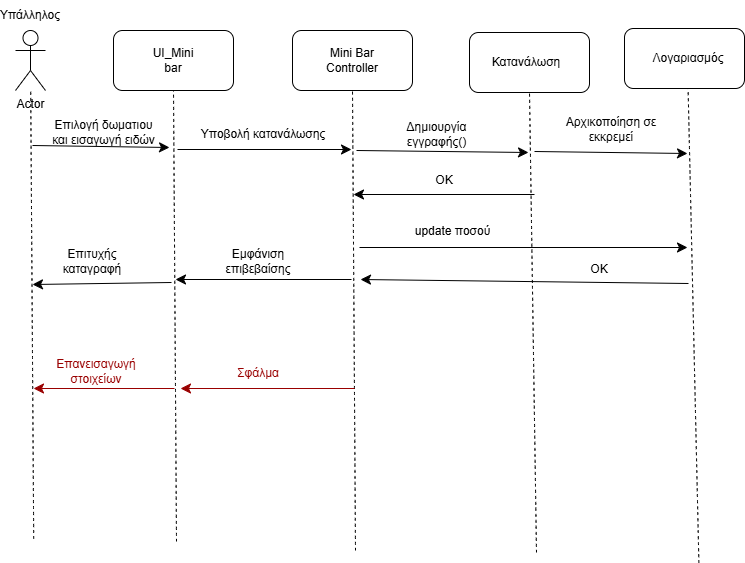

The diagram above was exported from draw.io. Its source (the exported page's mxGraphModel, read from the mxfile embedded in the PNG):
<mxGraphModel dx="891" dy="986" grid="0" gridSize="10" guides="1" tooltips="1" connect="1" arrows="1" fold="1" page="0" pageScale="1" pageWidth="827" pageHeight="1169" math="0" shadow="0">
  <root>
    <mxCell id="0" />
    <mxCell id="1" parent="0" />
    <mxCell id="-I-dsWI-ARntZ_Ax1sZR-1" value="Actor" style="shape=umlActor;verticalLabelPosition=bottom;verticalAlign=top;html=1;outlineConnect=0;" vertex="1" parent="1">
      <mxGeometry x="-7" y="-66" width="30" height="60" as="geometry" />
    </mxCell>
    <mxCell id="-I-dsWI-ARntZ_Ax1sZR-2" value="Υπάλληλος" style="text;html=1;align=center;verticalAlign=middle;whiteSpace=wrap;rounded=0;" vertex="1" parent="1">
      <mxGeometry x="-22" y="-96" width="60" height="30" as="geometry" />
    </mxCell>
    <mxCell id="-I-dsWI-ARntZ_Ax1sZR-3" value="" style="endArrow=none;dashed=1;html=1;rounded=0;fontSize=12;startSize=8;endSize=8;curved=1;" edge="1" parent="1" target="-I-dsWI-ARntZ_Ax1sZR-1">
      <mxGeometry width="50" height="50" relative="1" as="geometry">
        <mxPoint x="11.21" y="442.2" as="sourcePoint" />
        <mxPoint x="4.790000000000042" y="46.99999999999996" as="targetPoint" />
      </mxGeometry>
    </mxCell>
    <mxCell id="-I-dsWI-ARntZ_Ax1sZR-4" value="" style="rounded=1;whiteSpace=wrap;html=1;" vertex="1" parent="1">
      <mxGeometry x="91" y="-66" width="120" height="60" as="geometry" />
    </mxCell>
    <mxCell id="-I-dsWI-ARntZ_Ax1sZR-5" value="UI_Mini bar" style="text;html=1;align=center;verticalAlign=middle;whiteSpace=wrap;rounded=0;" vertex="1" parent="1">
      <mxGeometry x="121" y="-51" width="60" height="30" as="geometry" />
    </mxCell>
    <mxCell id="-I-dsWI-ARntZ_Ax1sZR-6" value="" style="endArrow=none;dashed=1;html=1;rounded=0;fontSize=12;startSize=8;endSize=8;curved=1;entryX=0.5;entryY=1;entryDx=0;entryDy=0;" edge="1" parent="1" target="-I-dsWI-ARntZ_Ax1sZR-4">
      <mxGeometry width="50" height="50" relative="1" as="geometry">
        <mxPoint x="154" y="445" as="sourcePoint" />
        <mxPoint x="225" y="175" as="targetPoint" />
      </mxGeometry>
    </mxCell>
    <mxCell id="-I-dsWI-ARntZ_Ax1sZR-7" value="" style="endArrow=classic;html=1;rounded=0;fontSize=12;startSize=8;endSize=8;curved=1;" edge="1" parent="1">
      <mxGeometry width="50" height="50" relative="1" as="geometry">
        <mxPoint x="10" y="49" as="sourcePoint" />
        <mxPoint x="147" y="51" as="targetPoint" />
      </mxGeometry>
    </mxCell>
    <mxCell id="-I-dsWI-ARntZ_Ax1sZR-8" value="Επιλογή δωματιου και εισαγωγή ειδών" style="text;html=1;align=center;verticalAlign=middle;whiteSpace=wrap;rounded=0;" vertex="1" parent="1">
      <mxGeometry x="28" y="24" width="107" height="24" as="geometry" />
    </mxCell>
    <mxCell id="-I-dsWI-ARntZ_Ax1sZR-9" value="" style="rounded=1;whiteSpace=wrap;html=1;" vertex="1" parent="1">
      <mxGeometry x="270" y="-66" width="120" height="60" as="geometry" />
    </mxCell>
    <mxCell id="-I-dsWI-ARntZ_Ax1sZR-10" value="Mini Bar&lt;br&gt;&lt;div&gt;Controller&lt;/div&gt;" style="text;html=1;align=center;verticalAlign=middle;whiteSpace=wrap;rounded=0;" vertex="1" parent="1">
      <mxGeometry x="300" y="-51" width="60" height="30" as="geometry" />
    </mxCell>
    <mxCell id="-I-dsWI-ARntZ_Ax1sZR-11" value="" style="endArrow=none;dashed=1;html=1;rounded=0;fontSize=12;startSize=8;endSize=8;curved=1;entryX=0.5;entryY=1;entryDx=0;entryDy=0;" edge="1" parent="1" target="-I-dsWI-ARntZ_Ax1sZR-9">
      <mxGeometry width="50" height="50" relative="1" as="geometry">
        <mxPoint x="333" y="454" as="sourcePoint" />
        <mxPoint x="290" y="175" as="targetPoint" />
      </mxGeometry>
    </mxCell>
    <mxCell id="-I-dsWI-ARntZ_Ax1sZR-12" value="" style="endArrow=classic;html=1;rounded=0;fontSize=12;startSize=8;endSize=8;curved=1;" edge="1" parent="1">
      <mxGeometry width="50" height="50" relative="1" as="geometry">
        <mxPoint x="155" y="53" as="sourcePoint" />
        <mxPoint x="329" y="53" as="targetPoint" />
      </mxGeometry>
    </mxCell>
    <mxCell id="-I-dsWI-ARntZ_Ax1sZR-14" value="" style="rounded=1;whiteSpace=wrap;html=1;" vertex="1" parent="1">
      <mxGeometry x="447" y="-64" width="120" height="60" as="geometry" />
    </mxCell>
    <mxCell id="-I-dsWI-ARntZ_Ax1sZR-15" value="Κατανάλωση" style="text;html=1;align=center;verticalAlign=middle;whiteSpace=wrap;rounded=0;" vertex="1" parent="1">
      <mxGeometry x="474" y="-49" width="60" height="30" as="geometry" />
    </mxCell>
    <mxCell id="-I-dsWI-ARntZ_Ax1sZR-16" value="" style="endArrow=none;dashed=1;html=1;rounded=0;fontSize=12;startSize=8;endSize=8;curved=1;entryX=0.5;entryY=1;entryDx=0;entryDy=0;" edge="1" parent="1" target="-I-dsWI-ARntZ_Ax1sZR-14">
      <mxGeometry width="50" height="50" relative="1" as="geometry">
        <mxPoint x="514" y="456" as="sourcePoint" />
        <mxPoint x="456" y="175" as="targetPoint" />
      </mxGeometry>
    </mxCell>
    <mxCell id="-I-dsWI-ARntZ_Ax1sZR-17" value="" style="endArrow=classic;html=1;rounded=0;fontSize=12;startSize=8;endSize=8;curved=1;" edge="1" parent="1">
      <mxGeometry width="50" height="50" relative="1" as="geometry">
        <mxPoint x="334" y="54" as="sourcePoint" />
        <mxPoint x="506" y="56" as="targetPoint" />
      </mxGeometry>
    </mxCell>
    <mxCell id="-I-dsWI-ARntZ_Ax1sZR-18" value="&lt;div&gt;Δημιουργία εγγραφής()&lt;/div&gt;" style="text;html=1;align=center;verticalAlign=middle;whiteSpace=wrap;rounded=0;" vertex="1" parent="1">
      <mxGeometry x="355" y="23" width="119" height="30" as="geometry" />
    </mxCell>
    <mxCell id="-I-dsWI-ARntZ_Ax1sZR-41" value="" style="rounded=1;whiteSpace=wrap;html=1;" vertex="1" parent="1">
      <mxGeometry x="602" y="-68" width="120" height="60" as="geometry" />
    </mxCell>
    <mxCell id="-I-dsWI-ARntZ_Ax1sZR-42" value="Λογαριασμός" style="text;html=1;align=center;verticalAlign=middle;whiteSpace=wrap;rounded=0;" vertex="1" parent="1">
      <mxGeometry x="636" y="-53" width="60" height="30" as="geometry" />
    </mxCell>
    <mxCell id="-I-dsWI-ARntZ_Ax1sZR-43" value="" style="endArrow=none;dashed=1;html=1;rounded=0;fontSize=12;startSize=8;endSize=8;curved=1;entryX=0.56;entryY=0.977;entryDx=0;entryDy=0;entryPerimeter=0;" edge="1" parent="1">
      <mxGeometry width="50" height="50" relative="1" as="geometry">
        <mxPoint x="676.4" y="466.38" as="sourcePoint" />
        <mxPoint x="665.6" y="-7.999999999999996" as="targetPoint" />
      </mxGeometry>
    </mxCell>
    <mxCell id="-I-dsWI-ARntZ_Ax1sZR-60" value="Υποβολή κατανάλωσης" style="text;html=1;align=center;verticalAlign=middle;whiteSpace=wrap;rounded=0;" vertex="1" parent="1">
      <mxGeometry x="171" y="23" width="140" height="30" as="geometry" />
    </mxCell>
    <mxCell id="-I-dsWI-ARntZ_Ax1sZR-63" value="" style="endArrow=classic;html=1;rounded=0;fontSize=12;startSize=8;endSize=8;curved=1;" edge="1" parent="1">
      <mxGeometry width="50" height="50" relative="1" as="geometry">
        <mxPoint x="512" y="98" as="sourcePoint" />
        <mxPoint x="331" y="98" as="targetPoint" />
      </mxGeometry>
    </mxCell>
    <mxCell id="-I-dsWI-ARntZ_Ax1sZR-70" value="" style="endArrow=classic;html=1;rounded=0;fontSize=12;startSize=8;endSize=8;curved=1;strokeColor=#990000;" edge="1" parent="1">
      <mxGeometry width="50" height="50" relative="1" as="geometry">
        <mxPoint x="332" y="292" as="sourcePoint" />
        <mxPoint x="158" y="292" as="targetPoint" />
      </mxGeometry>
    </mxCell>
    <mxCell id="-I-dsWI-ARntZ_Ax1sZR-71" value="&lt;font style=&quot;color: rgb(153, 0, 0);&quot;&gt;Σφάλμα&lt;/font&gt;" style="text;html=1;align=center;verticalAlign=middle;whiteSpace=wrap;rounded=0;" vertex="1" parent="1">
      <mxGeometry x="181" y="262" width="110" height="30" as="geometry" />
    </mxCell>
    <mxCell id="-I-dsWI-ARntZ_Ax1sZR-81" value="" style="endArrow=classic;html=1;rounded=0;fontSize=12;startSize=8;endSize=8;curved=1;" edge="1" parent="1">
      <mxGeometry width="50" height="50" relative="1" as="geometry">
        <mxPoint x="512" y="55" as="sourcePoint" />
        <mxPoint x="665" y="57" as="targetPoint" />
      </mxGeometry>
    </mxCell>
    <mxCell id="-I-dsWI-ARntZ_Ax1sZR-82" value="Αρχικοποίηση σε εκκρεμεί" style="text;html=1;align=center;verticalAlign=middle;whiteSpace=wrap;rounded=0;" vertex="1" parent="1">
      <mxGeometry x="540" y="18" width="98" height="30" as="geometry" />
    </mxCell>
    <mxCell id="-I-dsWI-ARntZ_Ax1sZR-83" style="edgeStyle=none;curved=1;rounded=0;orthogonalLoop=1;jettySize=auto;html=1;exitX=0.75;exitY=0;exitDx=0;exitDy=0;fontSize=12;startSize=8;endSize=8;" edge="1" parent="1" source="-I-dsWI-ARntZ_Ax1sZR-82" target="-I-dsWI-ARntZ_Ax1sZR-82">
      <mxGeometry relative="1" as="geometry" />
    </mxCell>
    <mxCell id="-I-dsWI-ARntZ_Ax1sZR-84" value="ΟΚ" style="text;html=1;align=center;verticalAlign=middle;whiteSpace=wrap;rounded=0;" vertex="1" parent="1">
      <mxGeometry x="392" y="69" width="60" height="30" as="geometry" />
    </mxCell>
    <mxCell id="-I-dsWI-ARntZ_Ax1sZR-85" value="" style="endArrow=classic;html=1;rounded=0;fontSize=12;startSize=8;endSize=8;curved=1;strokeColor=#990000;" edge="1" parent="1">
      <mxGeometry width="50" height="50" relative="1" as="geometry">
        <mxPoint x="152" y="292" as="sourcePoint" />
        <mxPoint x="11" y="292" as="targetPoint" />
      </mxGeometry>
    </mxCell>
    <mxCell id="-I-dsWI-ARntZ_Ax1sZR-86" value="&lt;font style=&quot;color: rgb(153, 0, 0);&quot;&gt;Επανεισαγωγή στοιχείων&lt;/font&gt;" style="text;html=1;align=center;verticalAlign=middle;whiteSpace=wrap;rounded=0;" vertex="1" parent="1">
      <mxGeometry x="19" y="260" width="110" height="30" as="geometry" />
    </mxCell>
    <mxCell id="-I-dsWI-ARntZ_Ax1sZR-90" value="" style="endArrow=classic;html=1;rounded=0;fontSize=12;startSize=8;endSize=8;curved=1;" edge="1" parent="1">
      <mxGeometry width="50" height="50" relative="1" as="geometry">
        <mxPoint x="337" y="151" as="sourcePoint" />
        <mxPoint x="665" y="151" as="targetPoint" />
      </mxGeometry>
    </mxCell>
    <mxCell id="-I-dsWI-ARntZ_Ax1sZR-91" value="update ποσού" style="text;html=1;align=center;verticalAlign=middle;whiteSpace=wrap;rounded=0;" vertex="1" parent="1">
      <mxGeometry x="368" y="120" width="125" height="30" as="geometry" />
    </mxCell>
    <mxCell id="-I-dsWI-ARntZ_Ax1sZR-92" value="" style="endArrow=classic;html=1;rounded=0;fontSize=12;startSize=8;endSize=8;curved=1;" edge="1" parent="1">
      <mxGeometry width="50" height="50" relative="1" as="geometry">
        <mxPoint x="666" y="187" as="sourcePoint" />
        <mxPoint x="338" y="183" as="targetPoint" />
      </mxGeometry>
    </mxCell>
    <mxCell id="-I-dsWI-ARntZ_Ax1sZR-93" value="ΟΚ" style="text;html=1;align=center;verticalAlign=middle;whiteSpace=wrap;rounded=0;" vertex="1" parent="1">
      <mxGeometry x="547" y="158" width="60" height="30" as="geometry" />
    </mxCell>
    <mxCell id="-I-dsWI-ARntZ_Ax1sZR-94" value="" style="endArrow=classic;html=1;rounded=0;fontSize=12;startSize=8;endSize=8;curved=1;" edge="1" parent="1">
      <mxGeometry width="50" height="50" relative="1" as="geometry">
        <mxPoint x="329" y="183" as="sourcePoint" />
        <mxPoint x="153" y="183" as="targetPoint" />
      </mxGeometry>
    </mxCell>
    <mxCell id="-I-dsWI-ARntZ_Ax1sZR-95" value="" style="endArrow=classic;html=1;rounded=0;fontSize=12;startSize=8;endSize=8;curved=1;" edge="1" parent="1">
      <mxGeometry width="50" height="50" relative="1" as="geometry">
        <mxPoint x="149" y="186" as="sourcePoint" />
        <mxPoint x="10" y="188" as="targetPoint" />
      </mxGeometry>
    </mxCell>
    <mxCell id="-I-dsWI-ARntZ_Ax1sZR-96" value="Εμφάνιση επιβεβαίσης" style="text;html=1;align=center;verticalAlign=middle;whiteSpace=wrap;rounded=0;" vertex="1" parent="1">
      <mxGeometry x="206" y="150" width="60" height="30" as="geometry" />
    </mxCell>
    <mxCell id="-I-dsWI-ARntZ_Ax1sZR-97" value="Επιτυχής καταγραφή" style="text;html=1;align=center;verticalAlign=middle;whiteSpace=wrap;rounded=0;" vertex="1" parent="1">
      <mxGeometry x="40" y="150" width="60" height="30" as="geometry" />
    </mxCell>
  </root>
</mxGraphModel>